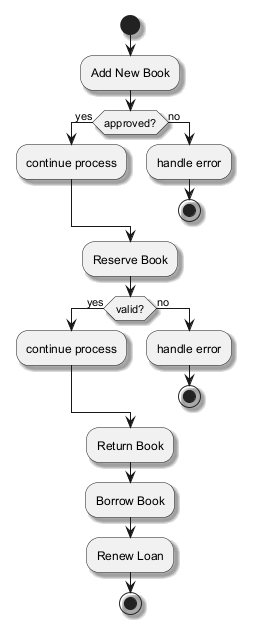

The diagram above was rendered by PlantUML. Its source (embedded in the PNG):
@startuml
skinparam backgroundColor #FFFFFF
skinparam classBackgroundColor #F3E5F5
skinparam classBorderColor #6A1B9A
skinparam shadowing true
start
:Add New Book;
if (approved?) then (yes)
:continue process;
else (no)
:handle error;
stop
endif
:Reserve Book;
if (valid?) then (yes)
:continue process;
else (no)
:handle error;
stop
endif
:Return Book;
:Borrow Book;
:Renew Loan;
stop
@enduml